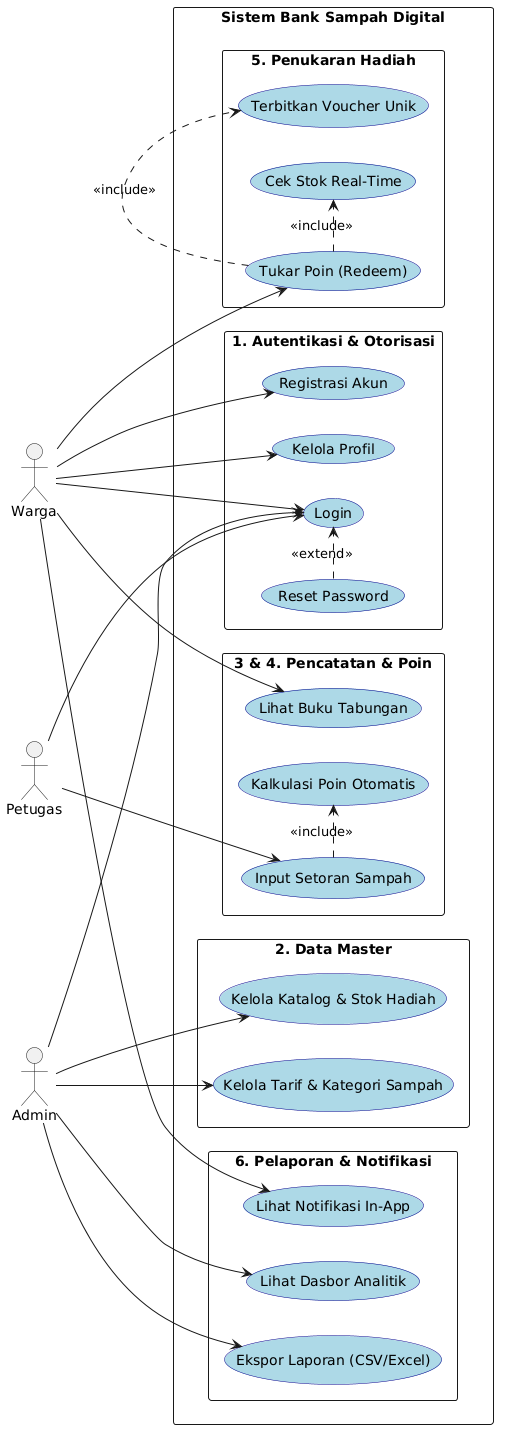

The diagram above was rendered by PlantUML. Its source (embedded in the PNG):
@startuml
left to right direction
skinparam packageStyle rectangle
skinparam usecase {
  BackgroundColor LightBlue
  BorderColor DarkBlue
}

' --- AKTOR ---
actor "Warga" as Warga
actor "Petugas" as Petugas
actor "Admin" as Admin

' --- SISTEM UTAMA ---
rectangle "Sistem Bank Sampah Digital" {
  
  ' --- MODUL 1 ---
  package "1. Autentikasi & Otorisasi" {
    usecase "Login" as UC_Login
    usecase "Registrasi Akun" as UC_Registrasi
    usecase "Kelola Profil" as UC_Profil
    usecase "Reset Password" as UC_Reset
  }

  ' --- MODUL 2 ---
  package "2. Data Master" {
    usecase "Kelola Tarif & Kategori Sampah" as UC_Tarif
    usecase "Kelola Katalog & Stok Hadiah" as UC_Hadiah
  }

  ' --- MODUL 3 & 4 ---
  package "3 & 4. Pencatatan & Poin" {
    usecase "Input Setoran Sampah" as UC_Setoran
    usecase "Kalkulasi Poin Otomatis" as UC_Kalkulasi
    usecase "Lihat Buku Tabungan" as UC_Passbook
  }

  ' --- MODUL 5 ---
  package "5. Penukaran Hadiah" {
    usecase "Tukar Poin (Redeem)" as UC_Redeem
    usecase "Cek Stok Real-Time" as UC_CekStok
    usecase "Terbitkan Voucher Unik" as UC_Voucher
  }

  ' --- MODUL 6 ---
  package "6. Pelaporan & Notifikasi" {
    usecase "Lihat Dasbor Analitik" as UC_Dasbor
    usecase "Ekspor Laporan (CSV/Excel)" as UC_Ekspor
    usecase "Lihat Notifikasi In-App" as UC_Notif
  }
}

' --- RELASI AKTOR KE USE CASE ---
Warga --> UC_Registrasi
Warga --> UC_Login
Warga --> UC_Profil
Warga --> UC_Passbook
Warga --> UC_Redeem
Warga --> UC_Notif

Petugas --> UC_Login
Petugas --> UC_Setoran

Admin --> UC_Login
Admin --> UC_Tarif
Admin --> UC_Hadiah
Admin --> UC_Dasbor
Admin --> UC_Ekspor

' --- RELASI INCLUDE & EXTEND ---
UC_Reset .> UC_Login : <<extend>>
UC_Setoran .> UC_Kalkulasi : <<include>>
UC_Redeem .> UC_CekStok : <<include>>
UC_Redeem .> UC_Voucher : <<include>>
@enduml